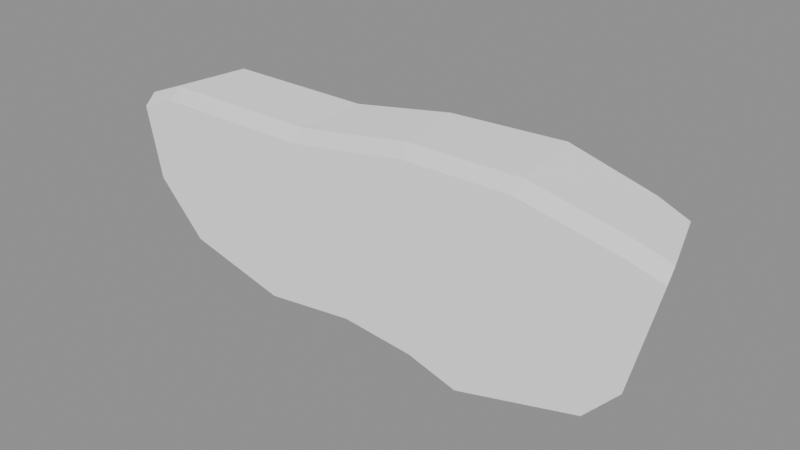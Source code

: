 # Source: LavaSpill_cargoWagon_01.blend  (saved by Blender 5.2.44; exported with 4.5.12 LTS)
import bpy
from mathutils import Matrix  # noqa: F401  (used for matrix-valued properties, if any)

bpy.ops.wm.read_factory_settings(use_empty=True)
scene = bpy.context.scene
scene.name = 'Scene'

# ---- materials (node trees are filled in below, after node groups)
mat_defaultmaterial = bpy.data.materials.new('DefaultMaterial')
mat_defaultmaterial.use_backface_culling = True
mat_defaultmaterial.diffuse_color = (1.0, 1.0, 1.0, 1.0)

# ---- material node trees
mat_defaultmaterial.use_nodes = True; mat_defaultmaterial.node_tree.nodes.clear()
_N = mat_defaultmaterial.node_tree.nodes; _L = mat_defaultmaterial.node_tree.links
n0 = _N.new('ShaderNodeBsdfPrincipled'); n0.name = 'Principled BSDF'; n0.location = (10, 300)
n0.inputs[0].default_value = (1.0, 1.0, 1.0, 1.0)
n0.inputs[1].default_value = 1.0
n0.inputs[2].default_value = 1.0
n0.inputs[10].default_value = 0.005
n1 = _N.new('ShaderNodeOutputMaterial'); n1.name = 'Material Output'; n1.location = (300, 300)
_L.new(n0.outputs[0], n1.inputs[0])
n1.is_active_output = True

# ---- meshes
me_mesh_0 = bpy.data.meshes.new('Mesh_0')
me_mesh_0.from_pydata([(-0.2428, 25.82, 25.31), (-1.001, 25.82, 24.79), (-0.03204, 25.82, 24.5), (2.321, 25.82, 25.11), (-2.423, 25.82, 25.75), (-2.417, 25.82, 24.93), (-4.219, 25.82, 25.5), (-4.219, 25.82, 24.71), (1.538, 25.82, 25.95), (2.949, 25.82, 25.8), (2.207, 25.82, 26.58), (3.433, 25.82, 27.77), (0.8996, 25.82, 28.33), (2.786, 25.82, 27.95), (3.414, 26.04, 27.98), (2.806, 26.04, 28.16), (2.968, 27.37, 27.98), (-3.515, 25.82, 27.94), (-6.676, 25.82, 27.94), (-5.586, 25.82, 25.83), (-6.198, 25.82, 25.23), (-6.512, 25.82, 26.87), (-7.15, 25.82, 26.25), (-7.445, 25.82, 27.65), (-1.153, 25.82, 28.31), (2.362, 27.48, 28.16), (2.688, 27.54, 27.81), (0.9456, 26.04, 28.54), (-6.681, 26.04, 28.16), (-7.435, 26.04, 27.87), (-3.518, 26.04, 28.16), (-1.25, 26.04, 28.52), (-6.488, 27.48, 28.16), (-7.092, 27.37, 27.87), (-6.273, 27.64, 27.98), (-6.817, 27.54, 27.69), (-5.179, 27.42, 25.57), (-1.482, 27.47, 28.51), (-3.538, 27.48, 28.16), (0.7111, 27.6, 28.54), (-3.47, 27.64, 27.98), (-0.8625, 27.5, 25.92), (-1.564, 27.63, 28.33), (2.134, 27.64, 27.98), (0.6305, 27.77, 28.36), (1.061, 27.54, 26.41), (1.28, 27.43, 25.93), (0.7213, 27.41, 25.64), (0.5201, 27.52, 26.1), (-0.5433, 27.44, 25.61), (-2.551, 27.32, 24.81), (-2.512, 27.43, 25.36), (-3.575, 27.33, 24.84), (-3.531, 27.44, 25.43), (-4.92, 27.52, 26.15)], [], [(0, 1, 2), (0, 2, 3), (0, 4, 1), (4, 5, 1), (5, 4, 6), (7, 5, 6), (8, 0, 3), (8, 3, 9), (10, 8, 9), (10, 9, 11), (12, 8, 10), (12, 0, 8), (13, 10, 11), (10, 13, 12), (13, 11, 14), (15, 13, 14), (13, 15, 12), (14, 16, 15), (17, 4, 0), (17, 6, 4), (6, 17, 18), (6, 19, 7), (18, 19, 6), (19, 20, 7), (20, 19, 21), (18, 21, 19), (22, 20, 21), (22, 21, 18), (23, 22, 18), (24, 0, 12), (24, 17, 0), (16, 25, 15), (16, 26, 25), (15, 27, 12), (24, 12, 27), (15, 25, 27), (23, 18, 28), (29, 23, 28), (18, 17, 30), (28, 18, 30), (24, 31, 17), (31, 24, 27), (31, 30, 17), (28, 32, 29), (32, 33, 29), (32, 34, 33), (34, 35, 33), (35, 34, 36), (37, 31, 27), (31, 37, 30), (30, 38, 28), (38, 32, 28), (37, 38, 30), (39, 37, 27), (25, 39, 27), (38, 40, 32), (40, 34, 32), (34, 40, 41), (37, 42, 38), (42, 40, 38), (42, 37, 39), (41, 40, 42), (25, 43, 39), (26, 43, 25), (44, 42, 39), (43, 44, 39), (44, 41, 42), (43, 26, 45), (44, 43, 45), (26, 46, 45), (45, 46, 47), (45, 48, 44), (48, 45, 47), (48, 41, 44), (47, 49, 48), (49, 41, 48), (41, 49, 50), (51, 41, 50), (51, 50, 52), (51, 34, 41), (53, 51, 52), (53, 34, 51), (52, 36, 53), (34, 54, 36), (34, 53, 54), (36, 54, 53)])
_uv = me_mesh_0.uv_layers.new(name='UVMap')
_uv.uv.foreach_set('vector', [0.992, 0.7452, 0.9933, 0.6927, 0.9933, 0.6927, 0.992, 0.7452, 0.9933, 0.6927, 0.9933, 0.6927, 0.992, 0.7452, 0.992, 0.7452, 0.9933, 0.6927, 0.992, 0.7452, 0.9933, 0.6927, 0.9933, 0.6927, 0.9933, 0.6927, 0.992, 0.7452, 0.992, 0.7452, 0.9933, 0.6927, 0.9933, 0.6927, 0.992, 0.7452, 0.992, 0.7452, 0.992, 0.7452, 0.9933, 0.6927, 0.992, 0.7452, 0.9933, 0.6927, 0.9933, 0.6927, 0.992, 0.7452, 0.992, 0.7452, 0.9933, 0.6927, 0.992, 0.7452, 0.9933, 0.6927, 0.9933, 0.6927, 0.992, 0.7452, 0.992, 0.7452, 0.992, 0.7452, 0.992, 0.7452, 0.992, 0.7452, 0.992, 0.7452, 0.992, 0.7452, 0.992, 0.7452, 0.9933, 0.6927, 0.992, 0.7452, 0.992, 0.7452, 0.992, 0.7452, 0.992, 0.7452, 0.9933, 0.6927, 0.9933, 0.6927, 0.992, 0.7452, 0.992, 0.7452, 0.9933, 0.6927, 0.992, 0.7452, 0.992, 0.7452, 0.992, 0.7452, 0.9933, 0.6927, 0.9933, 0.6927, 0.992, 0.7452, 0.992, 0.7452, 0.992, 0.7452, 0.992, 0.7452, 0.992, 0.7452, 0.992, 0.7452, 0.992, 0.7452, 0.992, 0.7452, 0.992, 0.7452, 0.992, 0.7452, 0.992, 0.7452, 0.992, 0.7452, 0.9933, 0.6927, 0.992, 0.7452, 0.992, 0.7452, 0.992, 0.7452, 0.992, 0.7452, 0.9933, 0.6927, 0.9933, 0.6927, 0.9933, 0.6927, 0.992, 0.7452, 0.992, 0.7452, 0.992, 0.7452, 0.992, 0.7452, 0.992, 0.7452, 0.9933, 0.6927, 0.9933, 0.6927, 0.992, 0.7452, 0.9933, 0.6927, 0.992, 0.7452, 0.992, 0.7452, 0.9933, 0.6927, 0.9933, 0.6927, 0.992, 0.7452, 0.992, 0.7452, 0.992, 0.7452, 0.992, 0.7452, 0.992, 0.7452, 0.992, 0.7452, 0.992, 0.7452, 0.9933, 0.6927, 0.992, 0.7452, 0.992, 0.7452, 0.9933, 0.6927, 0.9933, 0.6927, 0.992, 0.7452, 0.992, 0.7452, 0.992, 0.7452, 0.992, 0.7452, 0.992, 0.7452, 0.992, 0.7452, 0.992, 0.7452, 0.992, 0.7452, 0.992, 0.7452, 0.992, 0.7452, 0.9933, 0.6927, 0.992, 0.7452, 0.992, 0.7452, 0.9933, 0.6927, 0.9933, 0.6927, 0.992, 0.7452, 0.992, 0.7452, 0.992, 0.7452, 0.992, 0.7452, 0.992, 0.7452, 0.992, 0.7452, 0.992, 0.7452, 0.992, 0.7452, 0.992, 0.7452, 0.992, 0.7452, 0.992, 0.7452, 0.992, 0.7452, 0.992, 0.7452, 0.992, 0.7452, 0.992, 0.7452, 0.992, 0.7452, 0.992, 0.7452, 0.992, 0.7452, 0.9933, 0.6927, 0.992, 0.7452, 0.9933, 0.6927, 0.9933, 0.6927, 0.992, 0.7452, 0.992, 0.7452, 0.9933, 0.6927, 0.992, 0.7452, 0.9933, 0.6927, 0.9933, 0.6927, 0.9933, 0.6927, 0.992, 0.7452, 0.9933, 0.6927, 0.992, 0.7452, 0.992, 0.7452, 0.992, 0.7452, 0.992, 0.7452, 0.992, 0.7452, 0.992, 0.7452, 0.992, 0.7452, 0.992, 0.7452, 0.992, 0.7452, 0.992, 0.7452, 0.992, 0.7452, 0.992, 0.7452, 0.992, 0.7452, 0.992, 0.7452, 0.992, 0.7452, 0.992, 0.7452, 0.992, 0.7452, 0.992, 0.7452, 0.992, 0.7452, 0.992, 0.7452, 0.992, 0.7452, 0.992, 0.7452, 0.992, 0.7452, 0.992, 0.7452, 0.992, 0.7452, 0.992, 0.7452, 0.992, 0.7452, 0.992, 0.7452, 0.992, 0.7452, 0.992, 0.7452, 0.992, 0.7452, 0.992, 0.7452, 0.992, 0.7452, 0.992, 0.7452, 0.992, 0.7452, 0.992, 0.7452, 0.992, 0.7452, 0.992, 0.7452, 0.992, 0.7452, 0.992, 0.7452, 0.992, 0.7452, 0.992, 0.7452, 0.992, 0.7452, 0.992, 0.7452, 0.992, 0.7452, 0.9933, 0.6927, 0.992, 0.7452, 0.992, 0.7452, 0.992, 0.7452, 0.992, 0.7452, 0.992, 0.7452, 0.992, 0.7452, 0.992, 0.7452, 0.992, 0.7452, 0.992, 0.7452, 0.992, 0.7452, 0.992, 0.7452, 0.992, 0.7452, 0.9933, 0.6927, 0.992, 0.7452, 0.992, 0.7452, 0.992, 0.7452, 0.992, 0.7452, 0.9933, 0.6927, 0.9933, 0.6927, 0.992, 0.7452, 0.992, 0.7452, 0.9933, 0.6927, 0.9933, 0.6927, 0.992, 0.7452, 0.992, 0.7452, 0.992, 0.7452, 0.992, 0.7452, 0.992, 0.7452, 0.9933, 0.6927, 0.992, 0.7452, 0.992, 0.7452, 0.992, 0.7452, 0.9933, 0.6927, 0.9934, 0.6921, 0.992, 0.7452, 0.9934, 0.6921, 0.992, 0.7452, 0.992, 0.7452, 0.992, 0.7452, 0.9934, 0.6921, 0.9933, 0.6927, 0.992, 0.7452, 0.992, 0.7452, 0.9933, 0.6927, 0.992, 0.7452, 0.9933, 0.6927, 0.9933, 0.6927, 0.992, 0.7452, 0.992, 0.7452, 0.992, 0.7452, 0.992, 0.7452, 0.992, 0.7452, 0.9933, 0.6927, 0.992, 0.7452, 0.992, 0.7452, 0.992, 0.7452, 0.9933, 0.6927, 0.9933, 0.6927, 0.992, 0.7452, 0.992, 0.7452, 0.992, 0.7452, 0.9933, 0.6927, 0.992, 0.7452, 0.992, 0.7452, 0.992, 0.7452, 0.9933, 0.6927, 0.992, 0.7452, 0.992, 0.7452])
me_mesh_0.materials.append(mat_defaultmaterial)
me_mesh_0.update()

# ---- objects
ob_lavaspill_cargowagon_01 = bpy.data.objects.new('LavaSpill_cargoWagon_01', None)
ob_submesh_0 = bpy.data.objects.new('SubMesh_0', me_mesh_0)

# ---- transforms, parenting, visibility, modifiers, constraints
ob_lavaspill_cargowagon_01.location = (0.0, 0.0, 0.0)
ob_lavaspill_cargowagon_01.rotation_mode = 'QUATERNION'
ob_lavaspill_cargowagon_01.rotation_quaternion = (1.0, 0.0, 0.0, 0.0)
ob_lavaspill_cargowagon_01.empty_display_size = 0.001
ob_submesh_0.parent = ob_lavaspill_cargowagon_01
ob_submesh_0.location = (0.0, 0.0, 0.0)
ob_submesh_0.rotation_mode = 'QUATERNION'
ob_submesh_0.rotation_quaternion = (1.0, 0.0, 0.0, 0.0)

# ---- collection membership
scene.collection.objects.link(ob_lavaspill_cargowagon_01)
scene.collection.objects.link(ob_submesh_0)

# ---- scene / render settings (as saved in the file)
scene.frame_start = 1; scene.frame_end = 250; scene.frame_set(1)
scene.render.engine = 'BLENDER_EEVEE_NEXT'
scene.render.bake_bias = 0.0
scene.render.bake_samples = 0
scene.render.compositor_device = 'GPU'
scene.eevee.use_volume_custom_range = False
scene.eevee.fast_gi_thickness_near = 0.1
scene.eevee.fast_gi_thickness_far = 0.0
scene.eevee.ray_tracing_options.screen_trace_thickness = 0.1
bpy.context.view_layer.update()

# ---- added for rendering (the .blend has no active camera and no usable light): camera, sun + grey world if the file has none
cam_auto = bpy.data.cameras.new('AutoCamera')
cam_auto.lens = 50.0
cam_auto.sensor_width = 36.0
cam_auto.clip_end = 1000.0
ob_auto_camera = bpy.data.objects.new('AutoCamera', cam_auto)
scene.collection.objects.link(ob_auto_camera)
ob_auto_camera.location = (8.88239, 13.729, 35.2292)
ob_auto_camera.rotation_euler = (1.09748, -7.21219e-08, 0.694738)
scene.camera = ob_auto_camera
light_auto_sun = bpy.data.lights.new('AutoSun', 'SUN')
light_auto_sun.energy = 3.0
light_auto_sun.angle = 0.0523599
ob_auto_sun = bpy.data.objects.new('AutoSun', light_auto_sun)
scene.collection.objects.link(ob_auto_sun)
ob_auto_sun.rotation_euler = (0.872665, 0.174533, 0.523599)
if scene.world is None:
    world_auto = bpy.data.worlds.new('AutoWorld')
    world_auto.color = (0.3, 0.3, 0.3)
    scene.world = world_auto
bpy.context.view_layer.update()
